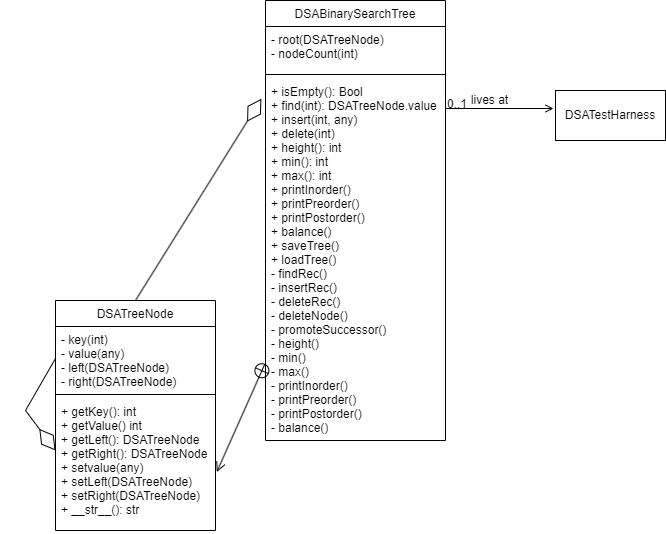

The diagram above was exported from draw.io. Its source (the exported page's mxGraphModel, read from the mxfile embedded in the PNG):
<mxGraphModel dx="1674" dy="745" grid="1" gridSize="10" guides="1" tooltips="1" connect="1" arrows="1" fold="1" page="1" pageScale="1" pageWidth="827" pageHeight="1169" math="0" shadow="0">
  <root>
    <mxCell id="WIyWlLk6GJQsqaUBKTNV-0" />
    <mxCell id="WIyWlLk6GJQsqaUBKTNV-1" parent="WIyWlLk6GJQsqaUBKTNV-0" />
    <mxCell id="zkfFHV4jXpPFQw0GAbJ--0" value="DSABinarySearchTree" style="swimlane;fontStyle=0;align=center;verticalAlign=top;childLayout=stackLayout;horizontal=1;startSize=26;horizontalStack=0;resizeParent=1;resizeLast=0;collapsible=1;marginBottom=0;rounded=0;shadow=0;strokeWidth=1;" parent="WIyWlLk6GJQsqaUBKTNV-1" vertex="1">
      <mxGeometry x="330" y="120" width="180" height="440" as="geometry">
        <mxRectangle x="230" y="140" width="160" height="26" as="alternateBounds" />
      </mxGeometry>
    </mxCell>
    <mxCell id="zkfFHV4jXpPFQw0GAbJ--1" value="- root(DSATreeNode)&#10;- nodeCount(int)" style="text;align=left;verticalAlign=top;spacingLeft=4;spacingRight=4;overflow=hidden;rotatable=0;points=[[0,0.5],[1,0.5]];portConstraint=eastwest;" parent="zkfFHV4jXpPFQw0GAbJ--0" vertex="1">
      <mxGeometry y="26" width="180" height="44" as="geometry" />
    </mxCell>
    <mxCell id="zkfFHV4jXpPFQw0GAbJ--4" value="" style="line;html=1;strokeWidth=1;align=left;verticalAlign=middle;spacingTop=-1;spacingLeft=3;spacingRight=3;rotatable=0;labelPosition=right;points=[];portConstraint=eastwest;" parent="zkfFHV4jXpPFQw0GAbJ--0" vertex="1">
      <mxGeometry y="70" width="180" height="8" as="geometry" />
    </mxCell>
    <mxCell id="zkfFHV4jXpPFQw0GAbJ--5" value="+ isEmpty(): Bool&#10;+ find(int): DSATreeNode.value&#10;+ insert(int, any)&#10;+ delete(int)&#10;+ height(): int&#10;+ min(): int&#10;+ max(): int&#10;+ printInorder()&#10;+ printPreorder()&#10;+ printPostorder()&#10;+ balance()&#10;+ saveTree()&#10;+ loadTree()&#10;- findRec()&#10;- insertRec()&#10;- deleteRec()&#10;- deleteNode()&#10;- promoteSuccessor()&#10;- height()&#10;- min()&#10;- max()&#10;- printInorder()&#10;- printPreorder()&#10;- printPostorder()&#10;- balance()&#10;" style="text;align=left;verticalAlign=top;spacingLeft=4;spacingRight=4;overflow=hidden;rotatable=0;points=[[0,0.5],[1,0.5]];portConstraint=eastwest;" parent="zkfFHV4jXpPFQw0GAbJ--0" vertex="1">
      <mxGeometry y="78" width="180" height="362" as="geometry" />
    </mxCell>
    <mxCell id="zkfFHV4jXpPFQw0GAbJ--6" value="DSATreeNode" style="swimlane;fontStyle=0;align=center;verticalAlign=top;childLayout=stackLayout;horizontal=1;startSize=26;horizontalStack=0;resizeParent=1;resizeLast=0;collapsible=1;marginBottom=0;rounded=0;shadow=0;strokeWidth=1;" parent="WIyWlLk6GJQsqaUBKTNV-1" vertex="1">
      <mxGeometry x="120" y="420" width="160" height="230" as="geometry">
        <mxRectangle x="130" y="380" width="160" height="26" as="alternateBounds" />
      </mxGeometry>
    </mxCell>
    <mxCell id="zkfFHV4jXpPFQw0GAbJ--8" value="- key(int)&#10;- value(any)&#10;- left(DSATreeNode)&#10;- right(DSATreeNode)" style="text;align=left;verticalAlign=top;spacingLeft=4;spacingRight=4;overflow=hidden;rotatable=0;points=[[0,0.5],[1,0.5]];portConstraint=eastwest;rounded=0;shadow=0;html=0;" parent="zkfFHV4jXpPFQw0GAbJ--6" vertex="1">
      <mxGeometry y="26" width="160" height="64" as="geometry" />
    </mxCell>
    <mxCell id="zkfFHV4jXpPFQw0GAbJ--9" value="" style="line;html=1;strokeWidth=1;align=left;verticalAlign=middle;spacingTop=-1;spacingLeft=3;spacingRight=3;rotatable=0;labelPosition=right;points=[];portConstraint=eastwest;" parent="zkfFHV4jXpPFQw0GAbJ--6" vertex="1">
      <mxGeometry y="90" width="160" height="8" as="geometry" />
    </mxCell>
    <mxCell id="zkfFHV4jXpPFQw0GAbJ--10" value="+ getKey(): int&#10;+ getValue() int&#10;+ getLeft(): DSATreeNode&#10;+ getRight(): DSATreeNode&#10;+ setvalue(any)&#10;+ setLeft(DSATreeNode)&#10;+ setRight(DSATreeNode)&#10;+ __str__(): str" style="text;align=left;verticalAlign=top;spacingLeft=4;spacingRight=4;overflow=hidden;rotatable=0;points=[[0,0.5],[1,0.5]];portConstraint=eastwest;fontStyle=0" parent="zkfFHV4jXpPFQw0GAbJ--6" vertex="1">
      <mxGeometry y="98" width="160" height="132" as="geometry" />
    </mxCell>
    <mxCell id="zkfFHV4jXpPFQw0GAbJ--26" value="" style="endArrow=open;shadow=0;strokeWidth=1;rounded=0;endFill=1;edgeStyle=elbowEdgeStyle;elbow=vertical;" parent="WIyWlLk6GJQsqaUBKTNV-1" source="zkfFHV4jXpPFQw0GAbJ--0" edge="1">
      <mxGeometry x="0.5" y="41" relative="1" as="geometry">
        <mxPoint x="490" y="192" as="sourcePoint" />
        <mxPoint x="618" y="227.83333333333337" as="targetPoint" />
        <mxPoint x="-40" y="32" as="offset" />
      </mxGeometry>
    </mxCell>
    <mxCell id="zkfFHV4jXpPFQw0GAbJ--27" value="0..1" style="resizable=0;align=left;verticalAlign=bottom;labelBackgroundColor=none;fontSize=12;" parent="zkfFHV4jXpPFQw0GAbJ--26" connectable="0" vertex="1">
      <mxGeometry x="-1" relative="1" as="geometry">
        <mxPoint y="4" as="offset" />
      </mxGeometry>
    </mxCell>
    <mxCell id="zkfFHV4jXpPFQw0GAbJ--29" value="lives at" style="text;html=1;resizable=0;points=[];;align=center;verticalAlign=middle;labelBackgroundColor=none;rounded=0;shadow=0;strokeWidth=1;fontSize=12;" parent="zkfFHV4jXpPFQw0GAbJ--26" vertex="1" connectable="0">
      <mxGeometry x="0.5" y="49" relative="1" as="geometry">
        <mxPoint x="-38" y="40" as="offset" />
      </mxGeometry>
    </mxCell>
    <mxCell id="9wGzGUfQdIeoH9QvNgNj-2" value="" style="endArrow=diamondThin;endFill=0;endSize=24;html=1;rounded=0;exitX=0;exitY=0.5;exitDx=0;exitDy=0;" parent="WIyWlLk6GJQsqaUBKTNV-1" source="zkfFHV4jXpPFQw0GAbJ--8" edge="1">
      <mxGeometry width="160" relative="1" as="geometry">
        <mxPoint x="-40" y="570" as="sourcePoint" />
        <mxPoint x="120" y="570" as="targetPoint" />
        <Array as="points">
          <mxPoint x="90" y="530" />
        </Array>
      </mxGeometry>
    </mxCell>
    <mxCell id="9wGzGUfQdIeoH9QvNgNj-4" value="DSATestHarness" style="html=1;whiteSpace=wrap;" parent="WIyWlLk6GJQsqaUBKTNV-1" vertex="1">
      <mxGeometry x="620" y="210" width="110" height="50" as="geometry" />
    </mxCell>
    <mxCell id="9wGzGUfQdIeoH9QvNgNj-3" value="" style="endArrow=diamondThin;endFill=0;endSize=24;html=1;rounded=0;exitX=0.5;exitY=0;exitDx=0;exitDy=0;entryX=-0.023;entryY=0.056;entryDx=0;entryDy=0;entryPerimeter=0;" parent="WIyWlLk6GJQsqaUBKTNV-1" source="zkfFHV4jXpPFQw0GAbJ--6" target="zkfFHV4jXpPFQw0GAbJ--5" edge="1">
      <mxGeometry width="160" relative="1" as="geometry">
        <mxPoint x="490" y="480" as="sourcePoint" />
        <mxPoint x="200" y="420" as="targetPoint" />
      </mxGeometry>
    </mxCell>
    <mxCell id="9wGzGUfQdIeoH9QvNgNj-5" value="" style="endArrow=open;startArrow=circlePlus;endFill=0;startFill=0;endSize=8;html=1;rounded=0;exitX=-0.002;exitY=0.787;exitDx=0;exitDy=0;exitPerimeter=0;entryX=1.008;entryY=0.557;entryDx=0;entryDy=0;entryPerimeter=0;" parent="WIyWlLk6GJQsqaUBKTNV-1" source="zkfFHV4jXpPFQw0GAbJ--5" target="zkfFHV4jXpPFQw0GAbJ--10" edge="1">
      <mxGeometry width="160" relative="1" as="geometry">
        <mxPoint x="470" y="620" as="sourcePoint" />
        <mxPoint x="310" y="620" as="targetPoint" />
      </mxGeometry>
    </mxCell>
  </root>
</mxGraphModel>